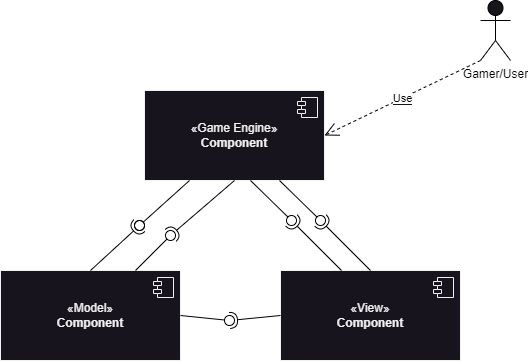

The diagram above was exported from draw.io. Its source (the exported page's mxGraphModel, read from the mxfile embedded in the PNG):
<mxGraphModel dx="880" dy="532" grid="1" gridSize="10" guides="1" tooltips="1" connect="1" arrows="1" fold="1" page="1" pageScale="1" pageWidth="827" pageHeight="1169" background="none" math="0" shadow="0">
  <root>
    <mxCell id="0" />
    <mxCell id="1" parent="0" />
    <mxCell id="dBJp6iMOieJ3y4g_e80i-7" value="«Game Engine»&lt;br&gt;&lt;b&gt;Component&lt;/b&gt;" style="html=1;dropTarget=0;whiteSpace=wrap;" vertex="1" parent="1">
      <mxGeometry x="324" y="170" width="180" height="90" as="geometry" />
    </mxCell>
    <mxCell id="dBJp6iMOieJ3y4g_e80i-8" value="" style="shape=module;jettyWidth=8;jettyHeight=4;" vertex="1" parent="dBJp6iMOieJ3y4g_e80i-7">
      <mxGeometry x="1" width="20" height="20" relative="1" as="geometry">
        <mxPoint x="-27" y="7" as="offset" />
      </mxGeometry>
    </mxCell>
    <mxCell id="dBJp6iMOieJ3y4g_e80i-9" value="«View»&lt;br&gt;&lt;b&gt;Component&lt;/b&gt;" style="html=1;dropTarget=0;whiteSpace=wrap;" vertex="1" parent="1">
      <mxGeometry x="460" y="350" width="180" height="90" as="geometry" />
    </mxCell>
    <mxCell id="dBJp6iMOieJ3y4g_e80i-10" value="" style="shape=module;jettyWidth=8;jettyHeight=4;" vertex="1" parent="dBJp6iMOieJ3y4g_e80i-9">
      <mxGeometry x="1" width="20" height="20" relative="1" as="geometry">
        <mxPoint x="-27" y="7" as="offset" />
      </mxGeometry>
    </mxCell>
    <mxCell id="dBJp6iMOieJ3y4g_e80i-11" value="«Model»&lt;br&gt;&lt;b&gt;Component&lt;/b&gt;" style="html=1;dropTarget=0;whiteSpace=wrap;" vertex="1" parent="1">
      <mxGeometry x="180" y="350" width="180" height="90" as="geometry" />
    </mxCell>
    <mxCell id="dBJp6iMOieJ3y4g_e80i-12" value="" style="shape=module;jettyWidth=8;jettyHeight=4;" vertex="1" parent="dBJp6iMOieJ3y4g_e80i-11">
      <mxGeometry x="1" width="20" height="20" relative="1" as="geometry">
        <mxPoint x="-27" y="7" as="offset" />
      </mxGeometry>
    </mxCell>
    <mxCell id="dBJp6iMOieJ3y4g_e80i-13" value="&lt;span style=&quot;background-color: rgb(255, 255, 255);&quot;&gt;&lt;font color=&quot;#000000&quot;&gt;Gamer/User&lt;/font&gt;&lt;/span&gt;" style="shape=umlActor;verticalLabelPosition=bottom;verticalAlign=top;html=1;strokeColor=#000000;" vertex="1" parent="1">
      <mxGeometry x="660" y="80" width="30" height="60" as="geometry" />
    </mxCell>
    <mxCell id="dBJp6iMOieJ3y4g_e80i-14" value="&lt;span style=&quot;background-color: rgb(255, 255, 255);&quot;&gt;&lt;font color=&quot;#000000&quot;&gt;Use&lt;/font&gt;&lt;/span&gt;" style="endArrow=open;endSize=12;dashed=1;html=1;rounded=0;exitX=0;exitY=1;exitDx=0;exitDy=0;exitPerimeter=0;entryX=1;entryY=0.5;entryDx=0;entryDy=0;strokeColor=#000000;" edge="1" parent="1" source="dBJp6iMOieJ3y4g_e80i-13" target="dBJp6iMOieJ3y4g_e80i-7">
      <mxGeometry width="160" relative="1" as="geometry">
        <mxPoint x="540" y="280" as="sourcePoint" />
        <mxPoint x="700" y="280" as="targetPoint" />
      </mxGeometry>
    </mxCell>
    <mxCell id="dBJp6iMOieJ3y4g_e80i-16" value="" style="rounded=0;orthogonalLoop=1;jettySize=auto;html=1;endArrow=halfCircle;endFill=0;endSize=6;strokeWidth=1;sketch=0;strokeColor=#000000;exitX=0.5;exitY=0;exitDx=0;exitDy=0;" edge="1" target="dBJp6iMOieJ3y4g_e80i-18" parent="1" source="dBJp6iMOieJ3y4g_e80i-11">
      <mxGeometry relative="1" as="geometry">
        <mxPoint x="420" y="360" as="sourcePoint" />
      </mxGeometry>
    </mxCell>
    <mxCell id="dBJp6iMOieJ3y4g_e80i-17" value="" style="rounded=0;orthogonalLoop=1;jettySize=auto;html=1;endArrow=oval;endFill=0;sketch=0;sourcePerimeterSpacing=0;targetPerimeterSpacing=0;endSize=10;strokeColor=#000000;exitX=0.25;exitY=1;exitDx=0;exitDy=0;" edge="1" target="dBJp6iMOieJ3y4g_e80i-18" parent="1" source="dBJp6iMOieJ3y4g_e80i-7">
      <mxGeometry relative="1" as="geometry">
        <mxPoint x="450" y="285" as="sourcePoint" />
      </mxGeometry>
    </mxCell>
    <mxCell id="dBJp6iMOieJ3y4g_e80i-18" value="" style="ellipse;whiteSpace=wrap;html=1;align=center;aspect=fixed;fillColor=none;strokeColor=#000000;resizable=0;perimeter=centerPerimeter;rotatable=0;allowArrows=0;points=[];outlineConnect=1;" vertex="1" parent="1">
      <mxGeometry x="314" y="300" width="10" height="10" as="geometry" />
    </mxCell>
    <mxCell id="dBJp6iMOieJ3y4g_e80i-20" value="" style="rounded=0;orthogonalLoop=1;jettySize=auto;html=1;endArrow=halfCircle;endFill=0;endSize=6;strokeWidth=1;sketch=0;strokeColor=#000000;exitX=0.5;exitY=0;exitDx=0;exitDy=0;" edge="1" parent="1" source="dBJp6iMOieJ3y4g_e80i-9">
      <mxGeometry relative="1" as="geometry">
        <mxPoint x="570" y="330" as="sourcePoint" />
        <mxPoint x="500" y="300" as="targetPoint" />
      </mxGeometry>
    </mxCell>
    <mxCell id="dBJp6iMOieJ3y4g_e80i-21" value="" style="rounded=0;orthogonalLoop=1;jettySize=auto;html=1;endArrow=oval;endFill=0;sketch=0;sourcePerimeterSpacing=0;targetPerimeterSpacing=0;endSize=10;strokeColor=#000000;exitX=0.75;exitY=1;exitDx=0;exitDy=0;" edge="1" parent="1" source="dBJp6iMOieJ3y4g_e80i-7">
      <mxGeometry relative="1" as="geometry">
        <mxPoint x="669" y="240" as="sourcePoint" />
        <mxPoint x="500" y="300" as="targetPoint" />
      </mxGeometry>
    </mxCell>
    <mxCell id="dBJp6iMOieJ3y4g_e80i-22" value="" style="rounded=0;orthogonalLoop=1;jettySize=auto;html=1;endArrow=halfCircle;endFill=0;endSize=6;strokeWidth=1;sketch=0;strokeColor=#000000;exitX=0.5;exitY=1;exitDx=0;exitDy=0;" edge="1" parent="1" source="dBJp6iMOieJ3y4g_e80i-7">
      <mxGeometry relative="1" as="geometry">
        <mxPoint x="454" y="260" as="sourcePoint" />
        <mxPoint x="350" y="315" as="targetPoint" />
      </mxGeometry>
    </mxCell>
    <mxCell id="dBJp6iMOieJ3y4g_e80i-23" value="" style="rounded=0;orthogonalLoop=1;jettySize=auto;html=1;endArrow=oval;endFill=0;sketch=0;sourcePerimeterSpacing=0;targetPerimeterSpacing=0;endSize=10;strokeColor=#000000;exitX=0.75;exitY=0;exitDx=0;exitDy=0;" edge="1" parent="1" source="dBJp6iMOieJ3y4g_e80i-11">
      <mxGeometry relative="1" as="geometry">
        <mxPoint x="230" y="320" as="sourcePoint" />
        <mxPoint x="350" y="315" as="targetPoint" />
      </mxGeometry>
    </mxCell>
    <mxCell id="dBJp6iMOieJ3y4g_e80i-24" value="" style="rounded=0;orthogonalLoop=1;jettySize=auto;html=1;endArrow=halfCircle;endFill=0;endSize=6;strokeWidth=1;sketch=0;strokeColor=#000000;exitX=0.5;exitY=0;exitDx=0;exitDy=0;" edge="1" parent="1">
      <mxGeometry relative="1" as="geometry">
        <mxPoint x="521" y="350" as="sourcePoint" />
        <mxPoint x="471" y="300" as="targetPoint" />
      </mxGeometry>
    </mxCell>
    <mxCell id="dBJp6iMOieJ3y4g_e80i-25" value="" style="rounded=0;orthogonalLoop=1;jettySize=auto;html=1;endArrow=oval;endFill=0;sketch=0;sourcePerimeterSpacing=0;targetPerimeterSpacing=0;endSize=10;strokeColor=#000000;exitX=0.75;exitY=1;exitDx=0;exitDy=0;" edge="1" parent="1">
      <mxGeometry relative="1" as="geometry">
        <mxPoint x="430" y="260" as="sourcePoint" />
        <mxPoint x="471" y="300" as="targetPoint" />
      </mxGeometry>
    </mxCell>
    <mxCell id="dBJp6iMOieJ3y4g_e80i-26" value="" style="rounded=0;orthogonalLoop=1;jettySize=auto;html=1;endArrow=halfCircle;endFill=0;endSize=6;strokeWidth=1;sketch=0;strokeColor=#000000;exitX=0;exitY=0.5;exitDx=0;exitDy=0;" edge="1" parent="1" source="dBJp6iMOieJ3y4g_e80i-9">
      <mxGeometry relative="1" as="geometry">
        <mxPoint x="459" y="450" as="sourcePoint" />
        <mxPoint x="409" y="400" as="targetPoint" />
      </mxGeometry>
    </mxCell>
    <mxCell id="dBJp6iMOieJ3y4g_e80i-27" value="" style="rounded=0;orthogonalLoop=1;jettySize=auto;html=1;endArrow=oval;endFill=0;sketch=0;sourcePerimeterSpacing=0;targetPerimeterSpacing=0;endSize=10;strokeColor=#000000;exitX=1;exitY=0.5;exitDx=0;exitDy=0;" edge="1" parent="1" source="dBJp6iMOieJ3y4g_e80i-11">
      <mxGeometry relative="1" as="geometry">
        <mxPoint x="368" y="360" as="sourcePoint" />
        <mxPoint x="409" y="400" as="targetPoint" />
      </mxGeometry>
    </mxCell>
  </root>
</mxGraphModel>